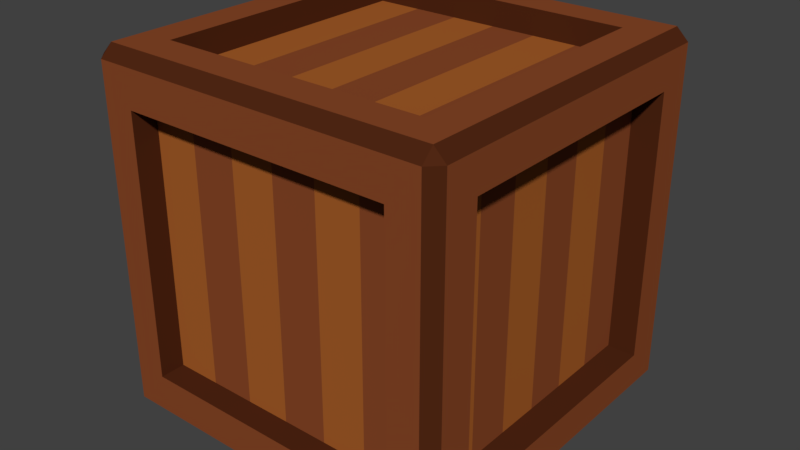 # Source: crate.blend  (saved by Blender 2.79.0; exported with 4.5.12 LTS)
import bpy
from mathutils import Matrix  # noqa: F401  (used for matrix-valued properties, if any)

bpy.ops.wm.read_factory_settings(use_empty=True)
scene = bpy.context.scene
scene.name = 'Scene'

# ---- collections
col_collection_1 = bpy.data.collections.new('Collection 1'); scene.collection.children.link(col_collection_1)

# ---- materials (node trees are filled in below, after node groups)
mat_material_005 = bpy.data.materials.new('Material.005')
mat_material_005.alpha_threshold = 0.0
mat_material_005.use_transparent_shadow = False
mat_material_005.diffuse_color = (0.2462, 0.06378, 0.02085, 1.0)
mat_material_005.roughness = 0.5
mat_material_005.specular_intensity = 0.0
mat_material_002 = bpy.data.materials.new('Material.002')
mat_material_002.alpha_threshold = 0.0
mat_material_002.use_transparent_shadow = False
mat_material_002.diffuse_color = (0.3757, 0.1095, 0.02214, 1.0)
mat_material_002.roughness = 0.5
mat_material_002.specular_intensity = 0.0
mat_material_003 = bpy.data.materials.new('Material.003')
mat_material_003.alpha_threshold = 0.0
mat_material_003.use_transparent_shadow = False
mat_material_003.diffuse_color = (0.08001, 0.02008, 0.006831, 1.0)
mat_material_003.roughness = 0.5
mat_material_003.specular_intensity = 0.0

# ---- material node trees

# ---- world
world_world = bpy.data.worlds.new('World'); scene.world = world_world
world_world.color = (0.05088, 0.05088, 0.05088)
world_world.use_sun_shadow = False
world_world.sun_shadow_jitter_overblur = 0.0
world_world.cycles.sampling_method = 'MANUAL'

# ---- meshes
me_cube_001 = bpy.data.meshes.new('Cube.001')
me_cube_001.from_pydata([(-0.7472, -0.7472, -1.0), (-0.755, -1.0, -0.7289), (-1.0, -0.7404, -0.7404), (-0.755, -1.0, 0.7289), (-0.7472, -0.7472, 1.0), (-1.0, -0.7404, 0.7404), (-0.7472, 0.7472, -1.0), (-1.0, 0.7404, -0.7404), (-0.755, 1.0, -0.7289), (-0.7472, 0.7472, 1.0), (-0.755, 1.0, 0.7289), (-1.0, 0.7404, 0.7404), (0.7472, -0.7472, -1.0), (1.0, -0.7404, -0.7404), (0.755, -1.0, -0.7289), (0.7472, -0.7472, 1.0), (0.755, -1.0, 0.7289), (1.0, -0.7404, 0.7404), (0.7472, 0.7472, -1.0), (0.755, 1.0, -0.7289), (1.0, 0.7404, -0.7404), (0.7472, 0.7472, 1.0), (1.0, 0.7404, 0.7404), (0.755, 1.0, 0.7289), (-0.9343, 0.9343, -1.0), (-0.9343, -0.9343, -1.0), (-0.9343, -0.9343, 1.0), (-0.9343, 0.9343, 1.0), (0.9343, 0.9343, -1.0), (0.9343, 0.9343, 1.0), (0.9343, -0.9343, -1.0), (0.9343, -0.9343, 1.0), (0.7472, 0.7472, 0.8595), (-0.7472, 0.7472, 0.8595), (-0.7472, -0.7472, 0.8595), (0.7472, -0.7472, 0.8595), (-0.7472, 0.7472, -0.8595), (0.7472, 0.7472, -0.8595), (0.7472, -0.7472, -0.8595), (-0.7472, -0.7472, -0.8595), (-1.0, -0.9343, -0.9343), (-1.0, 0.9343, -0.9343), (-1.0, -0.9343, 0.9343), (-1.0, 0.9343, 0.9343), (1.0, 0.9343, 0.9343), (1.0, 0.9343, -0.9343), (1.0, -0.9343, -0.9343), (1.0, -0.9343, 0.9343), (0.8439, 0.7404, -0.7404), (0.8439, 0.7404, 0.7404), (0.8439, -0.7404, 0.7404), (0.8439, -0.7404, -0.7404), (-0.8439, -0.7404, -0.7404), (-0.8439, -0.7404, 0.7404), (-0.8439, 0.7404, 0.7404), (-0.8439, 0.7404, -0.7404), (-0.9343, -1.0, -0.9343), (-0.9343, -1.0, 0.9343), (-0.9343, 1.0, 0.9343), (-0.9343, 1.0, -0.9343), (0.9343, 1.0, -0.9343), (0.9343, 1.0, 0.9343), (0.9343, -1.0, 0.9343), (0.9343, -1.0, -0.9343), (0.755, -0.8595, -0.7289), (0.755, -0.8595, 0.7289), (-0.755, -0.8595, 0.7289), (-0.755, -0.8595, -0.7289), (-0.755, 0.8595, -0.7289), (-0.755, 0.8595, 0.7289), (0.755, 0.8595, 0.7289), (0.755, 0.8595, -0.7289), (0.6229, 0.9343, -1.0), (0.3114, 0.9343, -1.0), (3.713e-09, 0.9343, -1.0), (-0.3114, 0.9343, -1.0), (-0.6229, 0.9343, -1.0), (-0.6229, 1.0, -0.9343), (-0.3114, 1.0, -0.9343), (3.713e-09, 1.0, -0.9343), (0.3114, 1.0, -0.9343), (0.6229, 1.0, -0.9343), (-0.6229, 0.9343, 1.0), (-0.3114, 0.9343, 1.0), (3.713e-09, 0.9343, 1.0), (0.3114, 0.9343, 1.0), (0.6229, 0.9343, 1.0), (0.6229, 1.0, 0.9343), (0.3114, 1.0, 0.9343), (3.713e-09, 1.0, 0.9343), (-0.3114, 1.0, 0.9343), (-0.6229, 1.0, 0.9343), (-0.6229, -0.9343, -1.0), (-0.3114, -0.9343, -1.0), (3.713e-09, -0.9343, -1.0), (0.3114, -0.9343, -1.0), (0.6229, -0.9343, -1.0), (0.6229, -1.0, -0.9343), (0.3114, -1.0, -0.9343), (3.713e-09, -1.0, -0.9343), (-0.3114, -1.0, -0.9343), (-0.6229, -1.0, -0.9343), (0.6229, -0.9343, 1.0), (0.3114, -0.9343, 1.0), (3.713e-09, -0.9343, 1.0), (-0.3114, -0.9343, 1.0), (-0.6229, -0.9343, 1.0), (-0.6229, -1.0, 0.9343), (-0.3114, -1.0, 0.9343), (3.713e-09, -1.0, 0.9343), (0.3114, -1.0, 0.9343), (0.6229, -1.0, 0.9343), (0.4981, 0.7472, -1.0), (0.2491, 0.7472, -1.0), (3.713e-09, 0.7472, -1.0), (-0.2491, 0.7472, -1.0), (-0.4981, 0.7472, -1.0), (-0.4981, 0.7472, 1.0), (-0.2491, 0.7472, 1.0), (3.713e-09, 0.7472, 1.0), (0.2491, 0.7472, 1.0), (0.4981, 0.7472, 1.0), (-0.4981, -0.7472, -1.0), (-0.2491, -0.7472, -1.0), (3.713e-09, -0.7472, -1.0), (0.2491, -0.7472, -1.0), (0.4981, -0.7472, -1.0), (0.4981, -0.7472, 1.0), (0.2491, -0.7472, 1.0), (3.713e-09, -0.7472, 1.0), (-0.2491, -0.7472, 1.0), (-0.4981, -0.7472, 1.0), (-0.4981, 0.7472, 0.8595), (-0.2491, 0.7472, 0.8595), (3.713e-09, 0.7472, 0.8595), (0.2491, 0.7472, 0.8595), (0.4981, 0.7472, 0.8595), (0.4981, -0.7472, 0.8595), (0.2491, -0.7472, 0.8595), (3.713e-09, -0.7472, 0.8595), (-0.2491, -0.7472, 0.8595), (-0.4981, -0.7472, 0.8595), (0.4981, 0.7472, -0.8595), (0.2491, 0.7472, -0.8595), (3.713e-09, 0.7472, -0.8595), (-0.2491, 0.7472, -0.8595), (-0.4981, 0.7472, -0.8595), (-0.4981, -0.7472, -0.8595), (-0.2491, -0.7472, -0.8595), (3.713e-09, -0.7472, -0.8595), (0.2491, -0.7472, -0.8595), (0.4981, -0.7472, -0.8595), (-0.5034, 1.0, -0.7289), (-0.2517, 1.0, -0.7289), (3.713e-09, 1.0, -0.7289), (0.2517, 1.0, -0.7289), (0.5034, 1.0, -0.7289), (0.5034, 1.0, 0.7289), (0.2517, 1.0, 0.7289), (3.713e-09, 1.0, 0.7289), (-0.2517, 1.0, 0.7289), (-0.5034, 1.0, 0.7289), (0.5034, -1.0, -0.7289), (0.2517, -1.0, -0.7289), (3.713e-09, -1.0, -0.7289), (-0.2517, -1.0, -0.7289), (-0.5034, -1.0, -0.7289), (-0.5034, -1.0, 0.7289), (-0.2517, -1.0, 0.7289), (3.713e-09, -1.0, 0.7289), (0.2517, -1.0, 0.7289), (0.5034, -1.0, 0.7289), (-0.5034, -0.8595, 0.7289), (-0.2517, -0.8595, 0.7289), (3.713e-09, -0.8595, 0.7289), (0.2517, -0.8595, 0.7289), (0.5034, -0.8595, 0.7289), (0.5034, -0.8595, -0.7289), (0.2517, -0.8595, -0.7289), (3.713e-09, -0.8595, -0.7289), (-0.2517, -0.8595, -0.7289), (-0.5034, -0.8595, -0.7289), (0.5034, 0.8595, 0.7289), (0.2517, 0.8595, 0.7289), (3.713e-09, 0.8595, 0.7289), (-0.2517, 0.8595, 0.7289), (-0.5034, 0.8595, 0.7289), (-0.5034, 0.8595, -0.7289), (-0.2517, 0.8595, -0.7289), (3.713e-09, 0.8595, -0.7289), (0.2517, 0.8595, -0.7289), (0.5034, 0.8595, -0.7289), (-0.9343, 0.6229, -1.0), (-0.9343, 0.3114, -1.0), (-0.9343, -3.095e-09, -1.0), (-0.9343, -0.3114, -1.0), (-0.9343, -0.6229, -1.0), (-1.0, -0.6229, -0.9343), (-1.0, -0.3114, -0.9343), (-1.0, -3.095e-09, -0.9343), (-1.0, 0.3114, -0.9343), (-1.0, 0.6229, -0.9343), (-0.9343, -0.6229, 1.0), (-0.9343, -0.3114, 1.0), (-0.9343, -3.095e-09, 1.0), (-0.9343, 0.3114, 1.0), (-0.9343, 0.6229, 1.0), (-1.0, 0.6229, 0.9343), (-1.0, 0.3114, 0.9343), (-1.0, -3.095e-09, 0.9343), (-1.0, -0.3114, 0.9343), (-1.0, -0.6229, 0.9343), (0.9343, -0.6229, -1.0), (0.9343, -0.3114, -1.0), (0.9343, -3.095e-09, -1.0), (0.9343, 0.3114, -1.0), (0.9343, 0.6229, -1.0), (1.0, 0.6229, -0.9343), (1.0, 0.3114, -0.9343), (1.0, -3.095e-09, -0.9343), (1.0, -0.3114, -0.9343), (1.0, -0.6229, -0.9343), (0.9343, 0.6229, 1.0), (0.9343, 0.3114, 1.0), (0.9343, -3.095e-09, 1.0), (0.9343, -0.3114, 1.0), (0.9343, -0.6229, 1.0), (1.0, -0.6229, 0.9343), (1.0, -0.3114, 0.9343), (1.0, -3.095e-09, 0.9343), (1.0, 0.3114, 0.9343), (1.0, 0.6229, 0.9343), (-0.7472, 0.4981, -1.0), (-0.7472, 0.2491, -1.0), (-0.7472, -3.095e-09, -1.0), (-0.7472, -0.2491, -1.0), (-0.7472, -0.4981, -1.0), (-0.7472, -0.4981, 1.0), (-0.7472, -0.2491, 1.0), (-0.7472, -3.095e-09, 1.0), (-0.7472, 0.2491, 1.0), (-0.7472, 0.4981, 1.0), (0.7472, -0.4981, -1.0), (0.7472, -0.2491, -1.0), (0.7472, -3.095e-09, -1.0), (0.7472, 0.2491, -1.0), (0.7472, 0.4981, -1.0), (0.7472, 0.4981, 1.0), (0.7472, 0.2491, 1.0), (0.7472, -3.095e-09, 1.0), (0.7472, -0.2491, 1.0), (0.7472, -0.4981, 1.0), (-0.7472, -0.4981, 0.8595), (-0.7472, -0.2491, 0.8595), (-0.7472, -3.095e-09, 0.8595), (-0.7472, 0.2491, 0.8595), (-0.7472, 0.4981, 0.8595), (0.7472, 0.4981, 0.8595), (0.7472, 0.2491, 0.8595), (0.7472, -3.095e-09, 0.8595), (0.7472, -0.2491, 0.8595), (0.7472, -0.4981, 0.8595), (0.7472, -0.4981, -0.8595), (0.7472, -0.2491, -0.8595), (0.7472, -3.095e-09, -0.8595), (0.7472, 0.2491, -0.8595), (0.7472, 0.4981, -0.8595), (-0.7472, 0.4981, -0.8595), (-0.7472, 0.2491, -0.8595), (-0.7472, -3.095e-09, -0.8595), (-0.7472, -0.2491, -0.8595), (-0.7472, -0.4981, -0.8595), (-1.0, -0.4936, -0.7404), (-1.0, -0.2468, -0.7404), (-1.0, -3.095e-09, -0.7404), (-1.0, 0.2468, -0.7404), (-1.0, 0.4936, -0.7404), (-1.0, 0.4936, 0.7404), (-1.0, 0.2468, 0.7404), (-1.0, -3.095e-09, 0.7404), (-1.0, -0.2468, 0.7404), (-1.0, -0.4936, 0.7404), (1.0, 0.4936, -0.7404), (1.0, 0.2468, -0.7404), (1.0, -3.095e-09, -0.7404), (1.0, -0.2468, -0.7404), (1.0, -0.4936, -0.7404), (1.0, -0.4936, 0.7404), (1.0, -0.2468, 0.7404), (1.0, -3.095e-09, 0.7404), (1.0, 0.2468, 0.7404), (1.0, 0.4936, 0.7404), (0.8439, -0.4936, 0.7404), (0.8439, -0.2468, 0.7404), (0.8439, -3.095e-09, 0.7404), (0.8439, 0.2468, 0.7404), (0.8439, 0.4936, 0.7404), (0.8439, 0.4936, -0.7404), (0.8439, 0.2468, -0.7404), (0.8439, -3.095e-09, -0.7404), (0.8439, -0.2468, -0.7404), (0.8439, -0.4936, -0.7404), (-0.8439, 0.4936, 0.7404), (-0.8439, 0.2468, 0.7404), (-0.8439, -3.095e-09, 0.7404), (-0.8439, -0.2468, 0.7404), (-0.8439, -0.4936, 0.7404), (-0.8439, -0.4936, -0.7404), (-0.8439, -0.2468, -0.7404), (-0.8439, -3.095e-09, -0.7404), (-0.8439, 0.2468, -0.7404), (-0.8439, 0.4936, -0.7404), (-0.4981, 0.4981, -0.8595), (-0.4981, 0.2491, -0.8595), (-0.4981, -3.095e-09, -0.8595), (-0.4981, -0.2491, -0.8595), (-0.4981, -0.4981, -0.8595), (-0.2491, 0.4981, -0.8595), (-0.2491, 0.2491, -0.8595), (-0.2491, -3.095e-09, -0.8595), (-0.2491, -0.2491, -0.8595), (-0.2491, -0.4981, -0.8595), (3.713e-09, 0.4981, -0.8595), (3.713e-09, 0.2491, -0.8595), (3.713e-09, -3.095e-09, -0.8595), (3.713e-09, -0.2491, -0.8595), (3.713e-09, -0.4981, -0.8595), (0.2491, 0.4981, -0.8595), (0.2491, 0.2491, -0.8595), (0.2491, -3.095e-09, -0.8595), (0.2491, -0.2491, -0.8595), (0.2491, -0.4981, -0.8595), (0.4981, 0.4981, -0.8595), (0.4981, 0.2491, -0.8595), (0.4981, -3.095e-09, -0.8595), (0.4981, -0.2491, -0.8595), (0.4981, -0.4981, -0.8595), (0.4981, 0.4981, 0.8595), (0.4981, 0.2491, 0.8595), (0.4981, -3.095e-09, 0.8595), (0.4981, -0.2491, 0.8595), (0.4981, -0.4981, 0.8595), (0.2491, 0.4981, 0.8595), (0.2491, 0.2491, 0.8595), (0.2491, -3.095e-09, 0.8595), (0.2491, -0.2491, 0.8595), (0.2491, -0.4981, 0.8595), (3.713e-09, 0.4981, 0.8595), (3.713e-09, 0.2491, 0.8595), (3.713e-09, -3.095e-09, 0.8595), (3.713e-09, -0.2491, 0.8595), (3.713e-09, -0.4981, 0.8595), (-0.2491, 0.4981, 0.8595), (-0.2491, 0.2491, 0.8595), (-0.2491, -3.095e-09, 0.8595), (-0.2491, -0.2491, 0.8595), (-0.2491, -0.4981, 0.8595), (-0.4981, 0.4981, 0.8595), (-0.4981, 0.2491, 0.8595), (-0.4981, -3.095e-09, 0.8595), (-0.4981, -0.2491, 0.8595), (-0.4981, -0.4981, 0.8595)], [], [(25, 56, 40), (57, 26, 42), (24, 41, 59), (27, 58, 43), (30, 46, 63), (31, 62, 47), (28, 60, 45), (29, 44, 61), (196, 25, 40, 197), (56, 57, 42, 40), (206, 27, 43, 207), (58, 59, 41, 43), (76, 24, 59, 77), (86, 29, 61, 87), (44, 45, 60, 61), (216, 28, 45, 217), (226, 31, 47, 227), (62, 63, 46, 47), (96, 30, 63, 97), (106, 26, 57, 107), (236, 0, 25, 196), (241, 9, 27, 206), (116, 6, 24, 76), (121, 21, 29, 86), (246, 18, 28, 216), (251, 15, 31, 226), (126, 12, 30, 96), (131, 4, 26, 106), (361, 252, 34, 141), (121, 136, 32, 21), (241, 256, 33, 9), (131, 141, 34, 4), (251, 261, 35, 15), (336, 262, 38, 151), (116, 146, 36, 6), (246, 266, 37, 18), (126, 151, 38, 12), (236, 271, 39, 0), (276, 7, 41, 201), (5, 2, 40, 42), (281, 5, 42, 211), (7, 11, 43, 41), (22, 20, 45, 44), (286, 13, 46, 221), (291, 22, 44, 231), (13, 17, 47, 46), (301, 292, 50, 51), (22, 49, 48, 20), (291, 296, 49, 22), (13, 51, 50, 17), (286, 301, 51, 13), (311, 302, 54, 55), (5, 53, 52, 2), (281, 306, 53, 5), (7, 55, 54, 11), (276, 311, 55, 7), (1, 3, 57, 56), (10, 8, 59, 58), (156, 19, 60, 81), (161, 10, 58, 91), (19, 23, 61, 60), (16, 14, 63, 62), (166, 1, 56, 101), (171, 16, 62, 111), (181, 172, 66, 67), (16, 65, 64, 14), (171, 176, 65, 16), (1, 67, 66, 3), (166, 181, 67, 1), (191, 182, 70, 71), (10, 69, 68, 8), (161, 186, 69, 10), (19, 71, 70, 23), (156, 191, 71, 19), (8, 68, 187, 152), (152, 187, 188, 153), (153, 188, 189, 154), (154, 189, 190, 155), (155, 190, 191, 156), (23, 70, 182, 157), (157, 182, 183, 158), (158, 183, 184, 159), (159, 184, 185, 160), (160, 185, 186, 161), (68, 69, 186, 187), (187, 186, 185, 188), (188, 185, 184, 189), (189, 184, 183, 190), (190, 183, 182, 191), (14, 64, 177, 162), (162, 177, 178, 163), (163, 178, 179, 164), (164, 179, 180, 165), (165, 180, 181, 166), (3, 66, 172, 167), (167, 172, 173, 168), (168, 173, 174, 169), (169, 174, 175, 170), (170, 175, 176, 171), (64, 65, 176, 177), (177, 176, 175, 178), (178, 175, 174, 179), (179, 174, 173, 180), (180, 173, 172, 181), (3, 167, 107, 57), (167, 168, 108, 107), (168, 169, 109, 108), (169, 170, 110, 109), (170, 171, 111, 110), (14, 162, 97, 63), (162, 163, 98, 97), (163, 164, 99, 98), (164, 165, 100, 99), (165, 166, 101, 100), (23, 157, 87, 61), (157, 158, 88, 87), (158, 159, 89, 88), (159, 160, 90, 89), (160, 161, 91, 90), (8, 152, 77, 59), (152, 153, 78, 77), (153, 154, 79, 78), (154, 155, 80, 79), (155, 156, 81, 80), (0, 39, 147, 122), (122, 147, 148, 123), (123, 148, 149, 124), (124, 149, 150, 125), (125, 150, 151, 126), (18, 37, 142, 112), (112, 142, 143, 113), (113, 143, 144, 114), (114, 144, 145, 115), (115, 145, 146, 116), (271, 316, 147, 39), (316, 321, 148, 147), (321, 326, 149, 148), (326, 331, 150, 149), (331, 336, 151, 150), (15, 35, 137, 127), (127, 137, 138, 128), (128, 138, 139, 129), (129, 139, 140, 130), (130, 140, 141, 131), (9, 33, 132, 117), (117, 132, 133, 118), (118, 133, 134, 119), (119, 134, 135, 120), (120, 135, 136, 121), (261, 341, 137, 35), (341, 346, 138, 137), (346, 351, 139, 138), (351, 356, 140, 139), (356, 361, 141, 140), (15, 127, 102, 31), (127, 128, 103, 102), (128, 129, 104, 103), (129, 130, 105, 104), (130, 131, 106, 105), (0, 122, 92, 25), (122, 123, 93, 92), (123, 124, 94, 93), (124, 125, 95, 94), (125, 126, 96, 95), (9, 117, 82, 27), (117, 118, 83, 82), (118, 119, 84, 83), (119, 120, 85, 84), (120, 121, 86, 85), (18, 112, 72, 28), (112, 113, 73, 72), (113, 114, 74, 73), (114, 115, 75, 74), (115, 116, 76, 75), (31, 102, 111, 62), (102, 103, 110, 111), (103, 104, 109, 110), (104, 105, 108, 109), (105, 106, 107, 108), (25, 92, 101, 56), (92, 93, 100, 101), (93, 94, 99, 100), (94, 95, 98, 99), (95, 96, 97, 98), (27, 82, 91, 58), (82, 83, 90, 91), (83, 84, 89, 90), (84, 85, 88, 89), (85, 86, 87, 88), (28, 72, 81, 60), (72, 73, 80, 81), (73, 74, 79, 80), (74, 75, 78, 79), (75, 76, 77, 78), (133, 132, 357, 352), (352, 357, 358, 353), (353, 358, 359, 354), (354, 359, 360, 355), (355, 360, 361, 356), (134, 133, 352, 347), (347, 352, 353, 348), (348, 353, 354, 349), (349, 354, 355, 350), (350, 355, 356, 351), (135, 134, 347, 342), (342, 347, 348, 343), (343, 348, 349, 344), (344, 349, 350, 345), (345, 350, 351, 346), (136, 135, 342, 337), (337, 342, 343, 338), (338, 343, 344, 339), (339, 344, 345, 340), (340, 345, 346, 341), (32, 136, 337, 257), (257, 337, 338, 258), (258, 338, 339, 259), (259, 339, 340, 260), (260, 340, 341, 261), (143, 142, 332, 327), (327, 332, 333, 328), (328, 333, 334, 329), (329, 334, 335, 330), (330, 335, 336, 331), (144, 143, 327, 322), (322, 327, 328, 323), (323, 328, 329, 324), (324, 329, 330, 325), (325, 330, 331, 326), (145, 144, 322, 317), (317, 322, 323, 318), (318, 323, 324, 319), (319, 324, 325, 320), (320, 325, 326, 321), (146, 145, 317, 312), (312, 317, 318, 313), (313, 318, 319, 314), (314, 319, 320, 315), (315, 320, 321, 316), (36, 146, 312, 267), (267, 312, 313, 268), (268, 313, 314, 269), (269, 314, 315, 270), (270, 315, 316, 271), (2, 52, 307, 272), (272, 307, 308, 273), (273, 308, 309, 274), (274, 309, 310, 275), (275, 310, 311, 276), (11, 54, 302, 277), (277, 302, 303, 278), (278, 303, 304, 279), (279, 304, 305, 280), (280, 305, 306, 281), (52, 53, 306, 307), (307, 306, 305, 308), (308, 305, 304, 309), (309, 304, 303, 310), (310, 303, 302, 311), (20, 48, 297, 282), (282, 297, 298, 283), (283, 298, 299, 284), (284, 299, 300, 285), (285, 300, 301, 286), (17, 50, 292, 287), (287, 292, 293, 288), (288, 293, 294, 289), (289, 294, 295, 290), (290, 295, 296, 291), (48, 49, 296, 297), (297, 296, 295, 298), (298, 295, 294, 299), (299, 294, 293, 300), (300, 293, 292, 301), (17, 287, 227, 47), (287, 288, 228, 227), (288, 289, 229, 228), (289, 290, 230, 229), (290, 291, 231, 230), (20, 282, 217, 45), (282, 283, 218, 217), (283, 284, 219, 218), (284, 285, 220, 219), (285, 286, 221, 220), (11, 277, 207, 43), (277, 278, 208, 207), (278, 279, 209, 208), (279, 280, 210, 209), (280, 281, 211, 210), (2, 272, 197, 40), (272, 273, 198, 197), (273, 274, 199, 198), (274, 275, 200, 199), (275, 276, 201, 200), (6, 36, 267, 232), (232, 267, 268, 233), (233, 268, 269, 234), (234, 269, 270, 235), (235, 270, 271, 236), (12, 38, 262, 242), (242, 262, 263, 243), (243, 263, 264, 244), (244, 264, 265, 245), (245, 265, 266, 246), (142, 37, 266, 332), (332, 266, 265, 333), (333, 265, 264, 334), (334, 264, 263, 335), (335, 263, 262, 336), (21, 32, 257, 247), (247, 257, 258, 248), (248, 258, 259, 249), (249, 259, 260, 250), (250, 260, 261, 251), (4, 34, 252, 237), (237, 252, 253, 238), (238, 253, 254, 239), (239, 254, 255, 240), (240, 255, 256, 241), (132, 33, 256, 357), (357, 256, 255, 358), (358, 255, 254, 359), (359, 254, 253, 360), (360, 253, 252, 361), (21, 247, 222, 29), (247, 248, 223, 222), (248, 249, 224, 223), (249, 250, 225, 224), (250, 251, 226, 225), (12, 242, 212, 30), (242, 243, 213, 212), (243, 244, 214, 213), (244, 245, 215, 214), (245, 246, 216, 215), (4, 237, 202, 26), (237, 238, 203, 202), (238, 239, 204, 203), (239, 240, 205, 204), (240, 241, 206, 205), (6, 232, 192, 24), (232, 233, 193, 192), (233, 234, 194, 193), (234, 235, 195, 194), (235, 236, 196, 195), (29, 222, 231, 44), (222, 223, 230, 231), (223, 224, 229, 230), (224, 225, 228, 229), (225, 226, 227, 228), (30, 212, 221, 46), (212, 213, 220, 221), (213, 214, 219, 220), (214, 215, 218, 219), (215, 216, 217, 218), (26, 202, 211, 42), (202, 203, 210, 211), (203, 204, 209, 210), (204, 205, 208, 209), (205, 206, 207, 208), (24, 192, 201, 41), (192, 193, 200, 201), (193, 194, 199, 200), (194, 195, 198, 199), (195, 196, 197, 198)])
me_cube_001.polygons.foreach_set('material_index', [2, 2, 2, 0, 2, 2, 2, 2, 2, 2, 2, 0, 2, 2, 2, 2, 2, 2, 2, 2, 0, 0, 0, 0, 0, 0, 0, 0, 1, 2, 2, 2, 2, 0, 2, 2, 2, 2, 0, 0, 0, 0, 0, 0, 0, 0, 1, 2, 2, 2, 2, 1, 2, 2, 2, 2, 0, 0, 0, 0, 0, 0, 0, 0, 1, 2, 2, 2, 2, 0, 2, 2, 2, 2, 2, 2, 2, 2, 2, 2, 2, 2, 2, 2, 1, 0, 1, 0, 1, 2, 2, 2, 2, 2, 2, 2, 2, 2, 2, 0, 1, 0, 1, 0, 0, 0, 0, 0, 0, 0, 0, 0, 0, 0, 0, 0, 0, 0, 0, 0, 0, 0, 0, 0, 2, 2, 2, 2, 2, 2, 2, 2, 2, 2, 1, 0, 1, 0, 1, 2, 2, 2, 2, 2, 2, 2, 2, 2, 2, 0, 1, 0, 1, 0, 0, 0, 0, 0, 0, 0, 0, 0, 0, 0, 0, 0, 0, 0, 0, 0, 0, 0, 0, 0, 2, 2, 2, 2, 2, 2, 2, 2, 2, 2, 2, 2, 2, 2, 2, 2, 2, 2, 2, 2, 0, 0, 0, 0, 0, 1, 1, 1, 1, 1, 0, 0, 0, 0, 0, 1, 1, 1, 1, 1, 0, 0, 0, 0, 0, 1, 1, 1, 1, 1, 0, 0, 0, 0, 0, 1, 1, 1, 1, 1, 0, 0, 0, 0, 0, 1, 1, 1, 1, 1, 2, 2, 2, 2, 2, 2, 2, 2, 2, 2, 0, 1, 0, 1, 0, 2, 2, 2, 2, 2, 2, 2, 2, 2, 2, 0, 1, 0, 1, 0, 0, 0, 0, 0, 0, 0, 0, 0, 0, 0, 0, 0, 0, 0, 0, 0, 0, 0, 0, 0, 2, 2, 2, 2, 2, 2, 2, 2, 2, 2, 0, 0, 0, 0, 0, 2, 2, 2, 2, 2, 2, 2, 2, 2, 2, 1, 1, 1, 1, 1, 0, 0, 0, 0, 0, 0, 0, 0, 0, 0, 0, 0, 0, 0, 0, 0, 0, 0, 0, 0, 2, 2, 2, 2, 2, 2, 2, 2, 2, 2, 2, 2, 2, 2, 2, 2, 2, 2, 2, 2])
me_cube_001.materials.append(mat_material_005)
me_cube_001.materials.append(mat_material_002)
me_cube_001.materials.append(mat_material_003)
me_cube_001.use_remesh_preserve_volume = False
me_cube_001.use_remesh_preserve_attributes = False
me_cube_001.use_mirror_vertex_groups = False
me_cube_001.update()

# ---- objects
ob_cube_001 = bpy.data.objects.new('Cube.001', me_cube_001)

# ---- transforms, parenting, visibility, modifiers, constraints
ob_cube_001.location = (-5.446e-09, -1.842, -0.8074)
ob_cube_001.scale = (1.467, 1.467, 1.467)
ob_cube_001.lineart.crease_threshold = 0.0

# ---- collection membership
col_collection_1.objects.link(ob_cube_001)

# ---- scene / render settings (as saved in the file)
scene.frame_start = 1; scene.frame_end = 250; scene.frame_set(1)
scene.render.engine = 'BLENDER_EEVEE_NEXT'
scene.render.resolution_percentage = 50
scene.render.dither_intensity = 0.0
scene.cycles.use_denoising = False
scene.cycles.samples = 128
scene.cycles.sampling_pattern = 'TABULATED_SOBOL'
scene.cycles.use_adaptive_sampling = False
scene.cycles.use_light_tree = False
scene.cycles.blur_glossy = 0.0
scene.cycles.sample_clamp_indirect = 0.0
scene.view_settings.view_transform = 'Standard'
bpy.context.view_layer.update()

# ---- added for rendering (the .blend has no active camera and no usable light): camera, sun
cam_auto = bpy.data.cameras.new('AutoCamera')
cam_auto.lens = 50.0
cam_auto.sensor_width = 36.0
cam_auto.clip_end = 1000.0
ob_auto_camera = bpy.data.objects.new('AutoCamera', cam_auto)
scene.collection.objects.link(ob_auto_camera)
ob_auto_camera.location = (4.70078, -7.48302, 2.95322)
ob_auto_camera.rotation_euler = (1.09748, -7.21219e-08, 0.694738)
scene.camera = ob_auto_camera
light_auto_sun = bpy.data.lights.new('AutoSun', 'SUN')
light_auto_sun.energy = 3.0
light_auto_sun.angle = 0.0523599
ob_auto_sun = bpy.data.objects.new('AutoSun', light_auto_sun)
scene.collection.objects.link(ob_auto_sun)
ob_auto_sun.rotation_euler = (0.872665, 0.174533, 0.523599)
bpy.context.view_layer.update()
